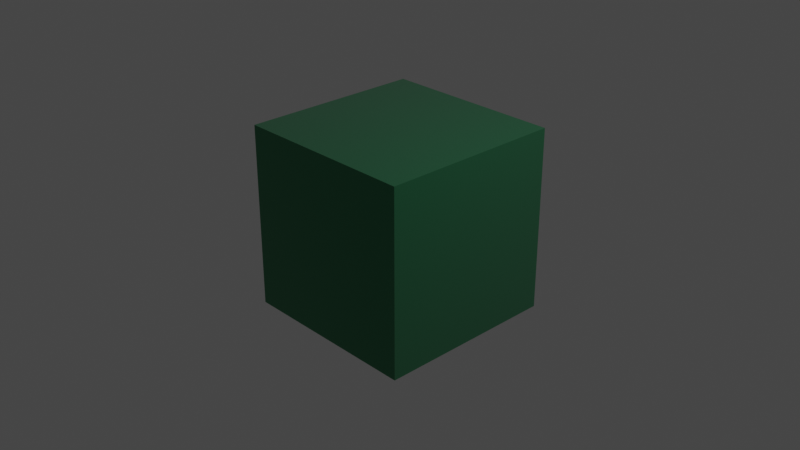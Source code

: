 # Source: colours.blend  (saved by Blender 2.83.18; exported with 4.5.12 LTS)
import bpy
from mathutils import Matrix  # noqa: F401  (used for matrix-valued properties, if any)

bpy.ops.wm.read_factory_settings(use_empty=True)
scene = bpy.context.scene
scene.name = 'Scene'

# ---- collections
col_collection = bpy.data.collections.new('Collection'); scene.collection.children.link(col_collection)

# ---- materials (node trees are filled in below, after node groups)
mat_tf_green = bpy.data.materials.new('TF_Green')
mat_tf_green.alpha_threshold = 0.0
mat_tf_green.use_transparent_shadow = False
mat_tf_green.line_color = (0.0, 0.0, 0.0, 1.0)

# ---- material node trees
mat_tf_green.use_nodes = True; mat_tf_green.node_tree.nodes.clear()
_N = mat_tf_green.node_tree.nodes; _L = mat_tf_green.node_tree.links
n0 = _N.new('ShaderNodeOutputMaterial'); n0.name = 'Material Output'; n0.location = (300, 300)
n1 = _N.new('ShaderNodeBsdfPrincipled'); n1.name = 'Principled BSDF'; n1.location = (10, 300)
n1.distribution = 'GGX'
n1.subsurface_method = 'BURLEY'
n1.inputs[0].default_value = (0.01681, 0.2122, 0.08438, 1.0)
n1.inputs[1].default_value = 0.7048
n1.inputs[2].default_value = 0.237
n1.inputs[3].default_value = 1.45
n1.inputs[13].default_value = 1.0
n1.inputs[15].default_value = 0.06167
n1.inputs[16].default_value = 0.3348
n1.inputs[24].default_value = 0.1013
n1.inputs[27].default_value = (0.0, 0.0, 0.0, 1.0)
n1.inputs[28].default_value = 1.0
_L.new(n1.outputs[0], n0.inputs[0])
n0.is_active_output = True

# ---- world
world_world = bpy.data.worlds.new('World'); scene.world = world_world
world_world.use_nodes = True; world_world.node_tree.nodes.clear()
_N = world_world.node_tree.nodes; _L = world_world.node_tree.links
n0 = _N.new('ShaderNodeOutputWorld'); n0.name = 'World Output'; n0.location = (300, 300)
n1 = _N.new('ShaderNodeBackground'); n1.name = 'Background'; n1.location = (10, 300)
n1.inputs[0].default_value = (0.05088, 0.05088, 0.05088, 1.0)
_L.new(n1.outputs[0], n0.inputs[0])
n0.is_active_output = True
world_world.color = (0.05088, 0.05088, 0.05088)
world_world.use_sun_shadow = False
world_world.sun_shadow_jitter_overblur = 0.0

# ---- cameras
cam_camera = bpy.data.cameras.new('Camera')
cam_camera.clip_end = 100.0
cam_camera.ortho_scale = 7.314

# ---- lights
light_light = bpy.data.lights.new('Light', 'POINT')
light_light.transmission_factor = 0.0
light_light.energy = 1000.0
light_light.shadow_soft_size = 0.1
light_light.shadow_maximum_resolution = 0.006
light_light.use_absolute_resolution = True

# ---- meshes
me_cube = bpy.data.meshes.new('Cube')
me_cube.from_pydata([(1.0, 1.0, 1.0), (1.0, 1.0, -1.0), (1.0, -1.0, 1.0), (1.0, -1.0, -1.0), (-1.0, 1.0, 1.0), (-1.0, 1.0, -1.0), (-1.0, -1.0, 1.0), (-1.0, -1.0, -1.0)], [], [(0, 4, 6, 2), (3, 2, 6, 7), (7, 6, 4, 5), (5, 1, 3, 7), (1, 0, 2, 3), (5, 4, 0, 1)])
_uv = me_cube.uv_layers.new(name='UVMap')
_uv.uv.foreach_set('vector', [0.625, 0.5, 0.875, 0.5, 0.875, 0.75, 0.625, 0.75, 0.375, 0.75, 0.625, 0.75, 0.625, 1.0, 0.375, 1.0, 0.375, 0.0, 0.625, 0.0, 0.625, 0.25, 0.375, 0.25, 0.125, 0.5, 0.375, 0.5, 0.375, 0.75, 0.125, 0.75, 0.375, 0.5, 0.625, 0.5, 0.625, 0.75, 0.375, 0.75, 0.375, 0.25, 0.625, 0.25, 0.625, 0.5, 0.375, 0.5])
me_cube.materials.append(mat_tf_green)
me_cube.use_remesh_preserve_volume = False
me_cube.use_remesh_preserve_attributes = False
me_cube.use_mirror_vertex_groups = False
me_cube.update()

# ---- objects
ob_cube = bpy.data.objects.new('Cube', me_cube)
ob_light = bpy.data.objects.new('Light', light_light)
ob_camera = bpy.data.objects.new('Camera', cam_camera)

# ---- transforms, parenting, visibility, modifiers, constraints
ob_cube.location = (0.0, 0.0, 0.0)
ob_cube.lock_rotations_4d = False
ob_cube.empty_display_type = 'ARROWS'
ob_cube.lineart.crease_threshold = 0.0
ob_light.location = (4.076, 1.005, 5.904)
ob_light.rotation_euler = (0.6503, 0.05522, 1.866)
ob_light.lock_rotations_4d = False
ob_light.empty_display_type = 'ARROWS'
ob_light.color = (0.0, 0.0, 0.0, 0.0)
ob_light.lineart.crease_threshold = 0.0
ob_camera.location = (7.359, -6.926, 4.958)
ob_camera.rotation_euler = (1.109, 0.0, 0.8149)
ob_camera.lock_rotations_4d = False
ob_camera.empty_display_type = 'ARROWS'
ob_camera.color = (0.0, 0.0, 0.0, 0.0)
ob_camera.display_type = 'WIRE'
ob_camera.lineart.crease_threshold = 0.0

# ---- collection membership
col_collection.objects.link(ob_cube)
col_collection.objects.link(ob_light)
col_collection.objects.link(ob_camera)

# ---- scene / render settings (as saved in the file)
scene.camera = ob_camera
scene.frame_start = 1; scene.frame_end = 250; scene.frame_set(1)
scene.render.engine = 'BLENDER_EEVEE_NEXT'
scene.cycles.use_denoising = False
scene.cycles.samples = 128
scene.cycles.sampling_pattern = 'TABULATED_SOBOL'
scene.cycles.use_adaptive_sampling = False
scene.cycles.use_light_tree = False
scene.view_settings.view_transform = 'Filmic'
bpy.context.view_layer.update()
